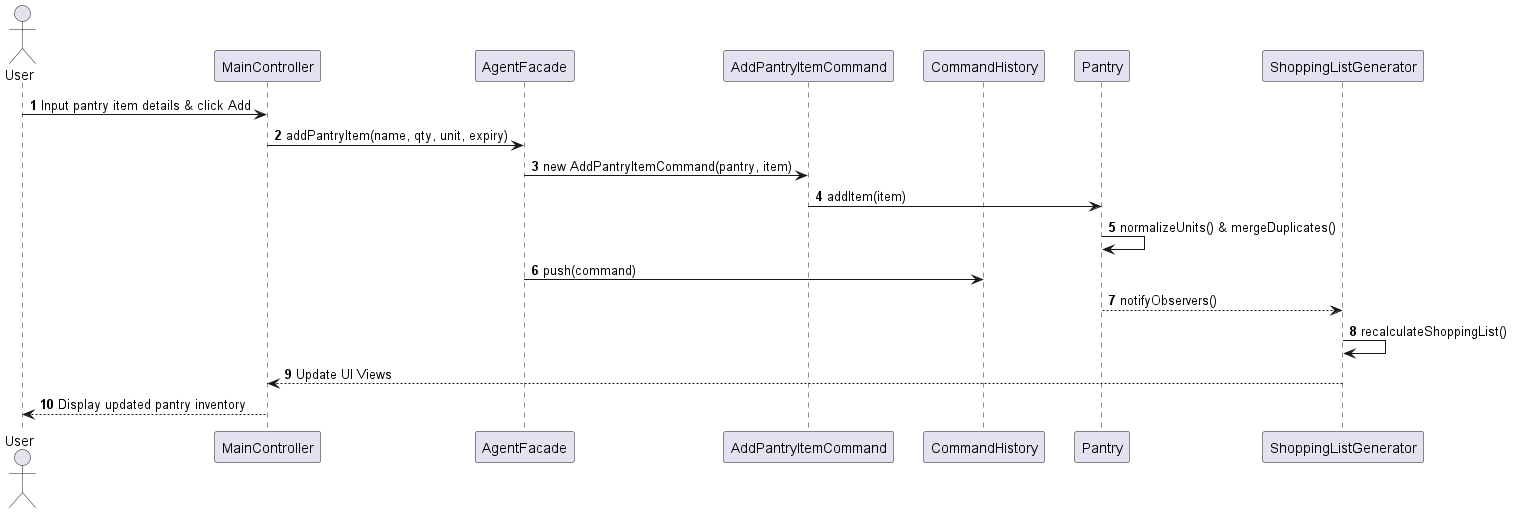

The diagram above was rendered by PlantUML. Its source (embedded in the PNG):
@startuml MealMind_Seq_UC02
autonumber
skinparam BoxPadding 10
skinparam ParticipantPadding 10

actor User
participant "MainController" as UI
participant "AgentFacade" as Facade
participant "AddPantryItemCommand" as Cmd
participant "CommandHistory" as History
participant "Pantry" as Model
participant "ShoppingListGenerator" as Observer

User -> UI: Input pantry item details & click Add
UI -> Facade: addPantryItem(name, qty, unit, expiry)
Facade -> Cmd: new AddPantryItemCommand(pantry, item)
Cmd -> Model: addItem(item)
Model -> Model: normalizeUnits() & mergeDuplicates()
Facade -> History: push(command)
Model --> Observer: notifyObservers()
Observer -> Observer: recalculateShoppingList()
Observer --> UI: Update UI Views
UI --> User: Display updated pantry inventory
@enduml